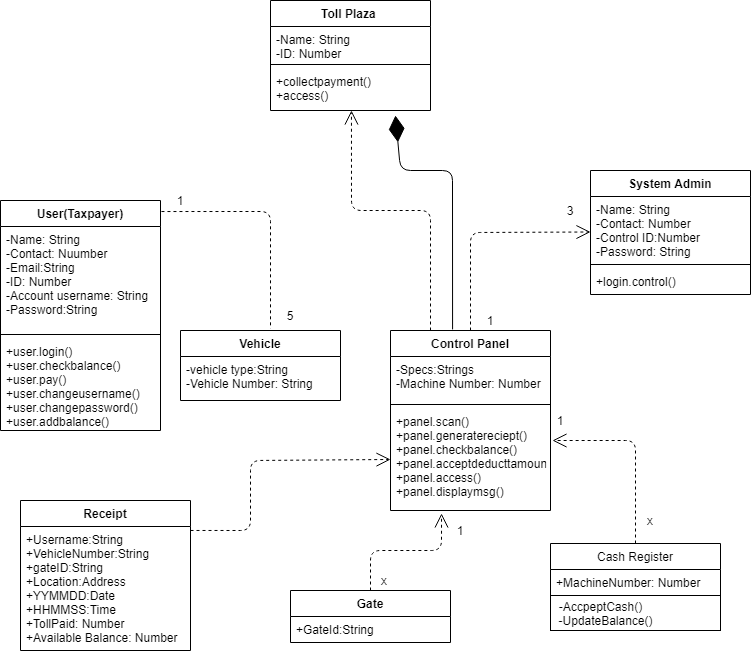

The diagram above was exported from draw.io. Its source (the exported page's mxGraphModel, read from the mxfile embedded in the PNG):
<mxGraphModel dx="868" dy="433" grid="1" gridSize="10" guides="1" tooltips="1" connect="1" arrows="1" fold="1" page="1" pageScale="1" pageWidth="827" pageHeight="1169" math="0" shadow="0">
  <root>
    <mxCell id="WIyWlLk6GJQsqaUBKTNV-0" />
    <mxCell id="WIyWlLk6GJQsqaUBKTNV-1" parent="WIyWlLk6GJQsqaUBKTNV-0" />
    <mxCell id="D85pJd2sRc7a91r5YvfI-1" value="Toll Plaza " style="swimlane;fontStyle=1;align=center;verticalAlign=top;childLayout=stackLayout;horizontal=1;startSize=26;horizontalStack=0;resizeParent=1;resizeParentMax=0;resizeLast=0;collapsible=1;marginBottom=0;" parent="WIyWlLk6GJQsqaUBKTNV-1" vertex="1">
      <mxGeometry x="280" y="110" width="160" height="110" as="geometry" />
    </mxCell>
    <mxCell id="D85pJd2sRc7a91r5YvfI-2" value="-Name: String&#10;-ID: Number&#10;" style="text;strokeColor=none;fillColor=none;align=left;verticalAlign=top;spacingLeft=4;spacingRight=4;overflow=hidden;rotatable=0;points=[[0,0.5],[1,0.5]];portConstraint=eastwest;" parent="D85pJd2sRc7a91r5YvfI-1" vertex="1">
      <mxGeometry y="26" width="160" height="34" as="geometry" />
    </mxCell>
    <mxCell id="D85pJd2sRc7a91r5YvfI-3" value="" style="line;strokeWidth=1;fillColor=none;align=left;verticalAlign=middle;spacingTop=-1;spacingLeft=3;spacingRight=3;rotatable=0;labelPosition=right;points=[];portConstraint=eastwest;" parent="D85pJd2sRc7a91r5YvfI-1" vertex="1">
      <mxGeometry y="60" width="160" height="8" as="geometry" />
    </mxCell>
    <mxCell id="D85pJd2sRc7a91r5YvfI-4" value="+collectpayment()&#10;+access()" style="text;strokeColor=none;fillColor=none;align=left;verticalAlign=top;spacingLeft=4;spacingRight=4;overflow=hidden;rotatable=0;points=[[0,0.5],[1,0.5]];portConstraint=eastwest;" parent="D85pJd2sRc7a91r5YvfI-1" vertex="1">
      <mxGeometry y="68" width="160" height="42" as="geometry" />
    </mxCell>
    <mxCell id="D85pJd2sRc7a91r5YvfI-9" value="User(Taxpayer)" style="swimlane;fontStyle=1;align=center;verticalAlign=top;childLayout=stackLayout;horizontal=1;startSize=26;horizontalStack=0;resizeParent=1;resizeParentMax=0;resizeLast=0;collapsible=1;marginBottom=0;" parent="WIyWlLk6GJQsqaUBKTNV-1" vertex="1">
      <mxGeometry x="10" y="310" width="160" height="230" as="geometry" />
    </mxCell>
    <mxCell id="D85pJd2sRc7a91r5YvfI-10" value="-Name: String&#10;-Contact: Nuumber&#10;-Email:String&#10;-ID: Number&#10;-Account username: String&#10;-Password:String" style="text;strokeColor=none;fillColor=none;align=left;verticalAlign=top;spacingLeft=4;spacingRight=4;overflow=hidden;rotatable=0;points=[[0,0.5],[1,0.5]];portConstraint=eastwest;" parent="D85pJd2sRc7a91r5YvfI-9" vertex="1">
      <mxGeometry y="26" width="160" height="104" as="geometry" />
    </mxCell>
    <mxCell id="D85pJd2sRc7a91r5YvfI-11" value="" style="line;strokeWidth=1;fillColor=none;align=left;verticalAlign=middle;spacingTop=-1;spacingLeft=3;spacingRight=3;rotatable=0;labelPosition=right;points=[];portConstraint=eastwest;" parent="D85pJd2sRc7a91r5YvfI-9" vertex="1">
      <mxGeometry y="130" width="160" height="8" as="geometry" />
    </mxCell>
    <mxCell id="D85pJd2sRc7a91r5YvfI-12" value="+user.login()&#10;+user.checkbalance()&#10;+user.pay()&#10;+user.changeusername()&#10;+user.changepassword()&#10;+user.addbalance()" style="text;strokeColor=none;fillColor=none;align=left;verticalAlign=top;spacingLeft=4;spacingRight=4;overflow=hidden;rotatable=0;points=[[0,0.5],[1,0.5]];portConstraint=eastwest;" parent="D85pJd2sRc7a91r5YvfI-9" vertex="1">
      <mxGeometry y="138" width="160" height="92" as="geometry" />
    </mxCell>
    <mxCell id="D85pJd2sRc7a91r5YvfI-21" value="Vehicle" style="swimlane;fontStyle=1;align=center;verticalAlign=top;childLayout=stackLayout;horizontal=1;startSize=26;horizontalStack=0;resizeParent=1;resizeParentMax=0;resizeLast=0;collapsible=1;marginBottom=0;" parent="WIyWlLk6GJQsqaUBKTNV-1" vertex="1">
      <mxGeometry x="190" y="440" width="160" height="70" as="geometry" />
    </mxCell>
    <mxCell id="D85pJd2sRc7a91r5YvfI-22" value="-vehicle type:String&#10;-Vehicle Number: String" style="text;strokeColor=none;fillColor=none;align=left;verticalAlign=top;spacingLeft=4;spacingRight=4;overflow=hidden;rotatable=0;points=[[0,0.5],[1,0.5]];portConstraint=eastwest;" parent="D85pJd2sRc7a91r5YvfI-21" vertex="1">
      <mxGeometry y="26" width="160" height="44" as="geometry" />
    </mxCell>
    <mxCell id="D85pJd2sRc7a91r5YvfI-17" value="Control Panel" style="swimlane;fontStyle=1;align=center;verticalAlign=top;childLayout=stackLayout;horizontal=1;startSize=26;horizontalStack=0;resizeParent=1;resizeParentMax=0;resizeLast=0;collapsible=1;marginBottom=0;" parent="WIyWlLk6GJQsqaUBKTNV-1" vertex="1">
      <mxGeometry x="400" y="440" width="160" height="180" as="geometry" />
    </mxCell>
    <mxCell id="D85pJd2sRc7a91r5YvfI-18" value="-Specs:Strings&#10;-Machine Number: Number " style="text;strokeColor=none;fillColor=none;align=left;verticalAlign=top;spacingLeft=4;spacingRight=4;overflow=hidden;rotatable=0;points=[[0,0.5],[1,0.5]];portConstraint=eastwest;" parent="D85pJd2sRc7a91r5YvfI-17" vertex="1">
      <mxGeometry y="26" width="160" height="44" as="geometry" />
    </mxCell>
    <mxCell id="D85pJd2sRc7a91r5YvfI-19" value="" style="line;strokeWidth=1;fillColor=none;align=left;verticalAlign=middle;spacingTop=-1;spacingLeft=3;spacingRight=3;rotatable=0;labelPosition=right;points=[];portConstraint=eastwest;" parent="D85pJd2sRc7a91r5YvfI-17" vertex="1">
      <mxGeometry y="70" width="160" height="8" as="geometry" />
    </mxCell>
    <mxCell id="D85pJd2sRc7a91r5YvfI-20" value="+panel.scan()&#10;+panel.generatereciept()&#10;+panel.checkbalance()&#10;+panel.acceptdeducttamount()&#10;+panel.access()&#10;+panel.displaymsg()&#10;" style="text;strokeColor=none;fillColor=none;align=left;verticalAlign=top;spacingLeft=4;spacingRight=4;overflow=hidden;rotatable=0;points=[[0,0.5],[1,0.5]];portConstraint=eastwest;" parent="D85pJd2sRc7a91r5YvfI-17" vertex="1">
      <mxGeometry y="78" width="160" height="102" as="geometry" />
    </mxCell>
    <mxCell id="D85pJd2sRc7a91r5YvfI-13" value="System Admin" style="swimlane;fontStyle=1;align=center;verticalAlign=top;childLayout=stackLayout;horizontal=1;startSize=26;horizontalStack=0;resizeParent=1;resizeParentMax=0;resizeLast=0;collapsible=1;marginBottom=0;" parent="WIyWlLk6GJQsqaUBKTNV-1" vertex="1">
      <mxGeometry x="600" y="280" width="160" height="124" as="geometry" />
    </mxCell>
    <mxCell id="D85pJd2sRc7a91r5YvfI-14" value="-Name: String&#10;-Contact: Number&#10;-Control ID:Number&#10;-Password: String" style="text;strokeColor=none;fillColor=none;align=left;verticalAlign=top;spacingLeft=4;spacingRight=4;overflow=hidden;rotatable=0;points=[[0,0.5],[1,0.5]];portConstraint=eastwest;" parent="D85pJd2sRc7a91r5YvfI-13" vertex="1">
      <mxGeometry y="26" width="160" height="64" as="geometry" />
    </mxCell>
    <mxCell id="D85pJd2sRc7a91r5YvfI-15" value="" style="line;strokeWidth=1;fillColor=none;align=left;verticalAlign=middle;spacingTop=-1;spacingLeft=3;spacingRight=3;rotatable=0;labelPosition=right;points=[];portConstraint=eastwest;" parent="D85pJd2sRc7a91r5YvfI-13" vertex="1">
      <mxGeometry y="90" width="160" height="8" as="geometry" />
    </mxCell>
    <mxCell id="D85pJd2sRc7a91r5YvfI-16" value="+login.control()" style="text;strokeColor=none;fillColor=none;align=left;verticalAlign=top;spacingLeft=4;spacingRight=4;overflow=hidden;rotatable=0;points=[[0,0.5],[1,0.5]];portConstraint=eastwest;" parent="D85pJd2sRc7a91r5YvfI-13" vertex="1">
      <mxGeometry y="98" width="160" height="26" as="geometry" />
    </mxCell>
    <mxCell id="D85pJd2sRc7a91r5YvfI-26" value="" style="endArrow=none;dashed=1;html=1;exitX=1.006;exitY=0.048;exitDx=0;exitDy=0;exitPerimeter=0;" parent="WIyWlLk6GJQsqaUBKTNV-1" source="D85pJd2sRc7a91r5YvfI-9" edge="1">
      <mxGeometry width="50" height="50" relative="1" as="geometry">
        <mxPoint x="340" y="370" as="sourcePoint" />
        <mxPoint x="280" y="438" as="targetPoint" />
        <Array as="points">
          <mxPoint x="280" y="321" />
        </Array>
      </mxGeometry>
    </mxCell>
    <mxCell id="D85pJd2sRc7a91r5YvfI-27" value="1" style="text;html=1;strokeColor=none;fillColor=none;align=center;verticalAlign=middle;whiteSpace=wrap;rounded=0;" parent="WIyWlLk6GJQsqaUBKTNV-1" vertex="1">
      <mxGeometry x="170" y="300" width="40" height="20" as="geometry" />
    </mxCell>
    <mxCell id="D85pJd2sRc7a91r5YvfI-28" value="5" style="text;html=1;strokeColor=none;fillColor=none;align=center;verticalAlign=middle;whiteSpace=wrap;rounded=0;" parent="WIyWlLk6GJQsqaUBKTNV-1" vertex="1">
      <mxGeometry x="280" y="415" width="40" height="20" as="geometry" />
    </mxCell>
    <mxCell id="D85pJd2sRc7a91r5YvfI-29" value="" style="endArrow=open;endSize=12;dashed=1;html=1;exitX=0.5;exitY=0;exitDx=0;exitDy=0;" parent="WIyWlLk6GJQsqaUBKTNV-1" source="D85pJd2sRc7a91r5YvfI-17" edge="1">
      <mxGeometry width="160" relative="1" as="geometry">
        <mxPoint x="440" y="341.5" as="sourcePoint" />
        <mxPoint x="600" y="341.5" as="targetPoint" />
        <Array as="points">
          <mxPoint x="480" y="342" />
        </Array>
      </mxGeometry>
    </mxCell>
    <mxCell id="D85pJd2sRc7a91r5YvfI-31" value="" style="endArrow=open;endSize=12;dashed=1;html=1;entryX=0.506;entryY=1;entryDx=0;entryDy=0;entryPerimeter=0;exitX=0.25;exitY=0;exitDx=0;exitDy=0;" parent="WIyWlLk6GJQsqaUBKTNV-1" source="D85pJd2sRc7a91r5YvfI-17" target="D85pJd2sRc7a91r5YvfI-4" edge="1">
      <mxGeometry width="160" relative="1" as="geometry">
        <mxPoint x="280" y="350" as="sourcePoint" />
        <mxPoint x="440" y="350" as="targetPoint" />
        <Array as="points">
          <mxPoint x="440" y="320" />
          <mxPoint x="361" y="320" />
        </Array>
      </mxGeometry>
    </mxCell>
    <mxCell id="D85pJd2sRc7a91r5YvfI-36" value="Cash Register" style="swimlane;fontStyle=0;childLayout=stackLayout;horizontal=1;startSize=26;fillColor=none;horizontalStack=0;resizeParent=1;resizeParentMax=0;resizeLast=0;collapsible=1;marginBottom=0;" parent="WIyWlLk6GJQsqaUBKTNV-1" vertex="1">
      <mxGeometry x="560" y="653" width="170" height="52" as="geometry" />
    </mxCell>
    <mxCell id="D85pJd2sRc7a91r5YvfI-37" value="+MachineNumber: Number" style="text;strokeColor=none;fillColor=none;align=left;verticalAlign=top;spacingLeft=4;spacingRight=4;overflow=hidden;rotatable=0;points=[[0,0.5],[1,0.5]];portConstraint=eastwest;" parent="D85pJd2sRc7a91r5YvfI-36" vertex="1">
      <mxGeometry y="26" width="170" height="26" as="geometry" />
    </mxCell>
    <mxCell id="D85pJd2sRc7a91r5YvfI-40" value="-AccpeptCash()&amp;nbsp; &amp;nbsp; &amp;nbsp; &amp;nbsp; &amp;nbsp; &amp;nbsp; &amp;nbsp; &amp;nbsp; &amp;nbsp; &amp;nbsp; &amp;nbsp;&lt;br&gt;-UpdateBalance()&amp;nbsp; &amp;nbsp; &amp;nbsp; &amp;nbsp; &amp;nbsp; &amp;nbsp; &amp;nbsp; &amp;nbsp; &amp;nbsp;&amp;nbsp;" style="html=1;" parent="WIyWlLk6GJQsqaUBKTNV-1" vertex="1">
      <mxGeometry x="560" y="705" width="170" height="35" as="geometry" />
    </mxCell>
    <mxCell id="D85pJd2sRc7a91r5YvfI-41" value="" style="endArrow=open;endSize=12;dashed=1;html=1;exitX=0.5;exitY=0;exitDx=0;exitDy=0;" parent="WIyWlLk6GJQsqaUBKTNV-1" source="D85pJd2sRc7a91r5YvfI-36" edge="1">
      <mxGeometry width="160" relative="1" as="geometry">
        <mxPoint x="560" y="550" as="sourcePoint" />
        <mxPoint x="562" y="550" as="targetPoint" />
        <Array as="points">
          <mxPoint x="645" y="550" />
        </Array>
      </mxGeometry>
    </mxCell>
    <mxCell id="D85pJd2sRc7a91r5YvfI-32" value="Receipt" style="swimlane;fontStyle=1;align=center;verticalAlign=top;childLayout=stackLayout;horizontal=1;startSize=26;horizontalStack=0;resizeParent=1;resizeParentMax=0;resizeLast=0;collapsible=1;marginBottom=0;" parent="WIyWlLk6GJQsqaUBKTNV-1" vertex="1">
      <mxGeometry x="30" y="610" width="170" height="150" as="geometry" />
    </mxCell>
    <mxCell id="D85pJd2sRc7a91r5YvfI-33" value="+Username:String&#10;+VehicleNumber:String&#10;+gateID:String&#10;+Location:Address&#10;+YYMMDD:Date&#10;+HHMMSS:Time&#10;+TollPaid: Number&#10;+Available Balance: Number" style="text;strokeColor=none;fillColor=none;align=left;verticalAlign=top;spacingLeft=4;spacingRight=4;overflow=hidden;rotatable=0;points=[[0,0.5],[1,0.5]];portConstraint=eastwest;" parent="D85pJd2sRc7a91r5YvfI-32" vertex="1">
      <mxGeometry y="26" width="170" height="124" as="geometry" />
    </mxCell>
    <mxCell id="D85pJd2sRc7a91r5YvfI-45" value="Gate" style="swimlane;fontStyle=1;align=center;verticalAlign=top;childLayout=stackLayout;horizontal=1;startSize=26;horizontalStack=0;resizeParent=1;resizeParentMax=0;resizeLast=0;collapsible=1;marginBottom=0;" parent="WIyWlLk6GJQsqaUBKTNV-1" vertex="1">
      <mxGeometry x="300" y="700" width="160" height="52" as="geometry" />
    </mxCell>
    <mxCell id="D85pJd2sRc7a91r5YvfI-46" value="+GateId:String" style="text;strokeColor=none;fillColor=none;align=left;verticalAlign=top;spacingLeft=4;spacingRight=4;overflow=hidden;rotatable=0;points=[[0,0.5],[1,0.5]];portConstraint=eastwest;" parent="D85pJd2sRc7a91r5YvfI-45" vertex="1">
      <mxGeometry y="26" width="160" height="26" as="geometry" />
    </mxCell>
    <mxCell id="D85pJd2sRc7a91r5YvfI-49" value="" style="endArrow=open;endSize=12;dashed=1;html=1;exitX=0.5;exitY=0;exitDx=0;exitDy=0;entryX=0.319;entryY=1.029;entryDx=0;entryDy=0;entryPerimeter=0;" parent="WIyWlLk6GJQsqaUBKTNV-1" source="D85pJd2sRc7a91r5YvfI-45" target="D85pJd2sRc7a91r5YvfI-20" edge="1">
      <mxGeometry width="160" relative="1" as="geometry">
        <mxPoint x="300" y="700" as="sourcePoint" />
        <mxPoint x="460" y="700" as="targetPoint" />
        <Array as="points">
          <mxPoint x="380" y="660" />
          <mxPoint x="451" y="660" />
        </Array>
      </mxGeometry>
    </mxCell>
    <mxCell id="D85pJd2sRc7a91r5YvfI-50" value="" style="endArrow=open;endSize=12;dashed=1;html=1;exitX=1;exitY=0.032;exitDx=0;exitDy=0;exitPerimeter=0;entryX=0;entryY=0.5;entryDx=0;entryDy=0;" parent="WIyWlLk6GJQsqaUBKTNV-1" source="D85pJd2sRc7a91r5YvfI-33" target="D85pJd2sRc7a91r5YvfI-20" edge="1">
      <mxGeometry width="160" relative="1" as="geometry">
        <mxPoint x="170" y="550" as="sourcePoint" />
        <mxPoint x="320" y="679" as="targetPoint" />
        <Array as="points">
          <mxPoint x="260" y="640" />
          <mxPoint x="260" y="570" />
        </Array>
      </mxGeometry>
    </mxCell>
    <mxCell id="D85pJd2sRc7a91r5YvfI-53" value="" style="endArrow=diamondThin;endFill=1;endSize=24;html=1;exitX=0.388;exitY=-0.006;exitDx=0;exitDy=0;exitPerimeter=0;entryX=0.781;entryY=1.119;entryDx=0;entryDy=0;entryPerimeter=0;" parent="WIyWlLk6GJQsqaUBKTNV-1" source="D85pJd2sRc7a91r5YvfI-17" target="D85pJd2sRc7a91r5YvfI-4" edge="1">
      <mxGeometry width="160" relative="1" as="geometry">
        <mxPoint x="300" y="530" as="sourcePoint" />
        <mxPoint x="460" y="530" as="targetPoint" />
        <Array as="points">
          <mxPoint x="462" y="280" />
          <mxPoint x="410" y="280" />
        </Array>
      </mxGeometry>
    </mxCell>
    <mxCell id="D85pJd2sRc7a91r5YvfI-54" value="1&lt;br&gt;" style="text;html=1;strokeColor=none;fillColor=none;align=center;verticalAlign=middle;whiteSpace=wrap;rounded=0;" parent="WIyWlLk6GJQsqaUBKTNV-1" vertex="1">
      <mxGeometry x="450" y="630" width="40" height="20" as="geometry" />
    </mxCell>
    <mxCell id="D85pJd2sRc7a91r5YvfI-55" value="x" style="text;html=1;strokeColor=none;fillColor=none;align=center;verticalAlign=middle;whiteSpace=wrap;rounded=0;" parent="WIyWlLk6GJQsqaUBKTNV-1" vertex="1">
      <mxGeometry x="374" y="680" width="40" height="20" as="geometry" />
    </mxCell>
    <mxCell id="D85pJd2sRc7a91r5YvfI-56" value="1" style="text;html=1;strokeColor=none;fillColor=none;align=center;verticalAlign=middle;whiteSpace=wrap;rounded=0;" parent="WIyWlLk6GJQsqaUBKTNV-1" vertex="1">
      <mxGeometry x="480" y="420" width="40" height="20" as="geometry" />
    </mxCell>
    <mxCell id="D85pJd2sRc7a91r5YvfI-57" value="3" style="text;html=1;strokeColor=none;fillColor=none;align=center;verticalAlign=middle;whiteSpace=wrap;rounded=0;" parent="WIyWlLk6GJQsqaUBKTNV-1" vertex="1">
      <mxGeometry x="560" y="310" width="40" height="20" as="geometry" />
    </mxCell>
    <mxCell id="D85pJd2sRc7a91r5YvfI-59" value="1" style="text;html=1;strokeColor=none;fillColor=none;align=center;verticalAlign=middle;whiteSpace=wrap;rounded=0;" parent="WIyWlLk6GJQsqaUBKTNV-1" vertex="1">
      <mxGeometry x="550" y="520" width="40" height="20" as="geometry" />
    </mxCell>
    <mxCell id="D85pJd2sRc7a91r5YvfI-61" value="x" style="text;html=1;strokeColor=none;fillColor=none;align=center;verticalAlign=middle;whiteSpace=wrap;rounded=0;" parent="WIyWlLk6GJQsqaUBKTNV-1" vertex="1">
      <mxGeometry x="640" y="620" width="40" height="20" as="geometry" />
    </mxCell>
  </root>
</mxGraphModel>